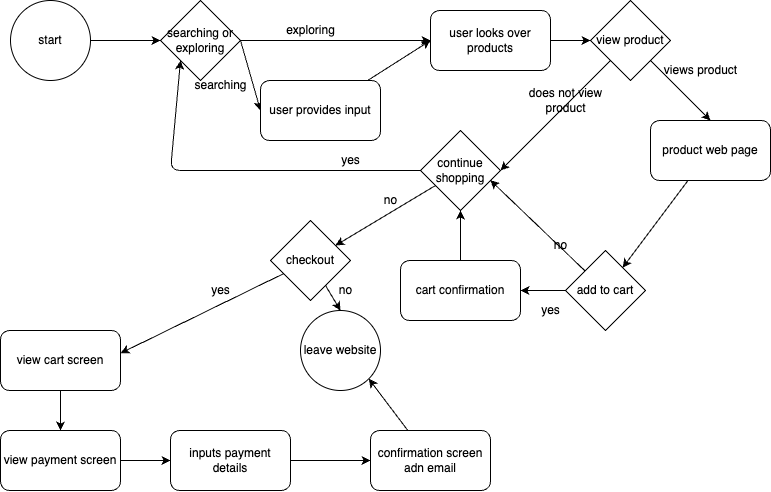

The diagram above was exported from draw.io. Its source (the exported page's mxGraphModel, read from the mxfile embedded in the PNG):
<mxGraphModel dx="1054" dy="663" grid="1" gridSize="10" guides="1" tooltips="1" connect="1" arrows="1" fold="1" page="1" pageScale="1" pageWidth="850" pageHeight="1100" math="0" shadow="0">
  <root>
    <mxCell id="0" />
    <mxCell id="1" parent="0" />
    <mxCell id="5" style="edgeStyle=none;html=1;" edge="1" parent="1" source="2" target="4">
      <mxGeometry relative="1" as="geometry" />
    </mxCell>
    <mxCell id="2" value="start" style="ellipse;whiteSpace=wrap;html=1;" vertex="1" parent="1">
      <mxGeometry x="70" y="70" width="80" height="80" as="geometry" />
    </mxCell>
    <mxCell id="7" style="edgeStyle=none;html=1;" edge="1" parent="1" source="4" target="6">
      <mxGeometry relative="1" as="geometry" />
    </mxCell>
    <mxCell id="10" style="edgeStyle=none;html=1;entryX=0;entryY=0.5;entryDx=0;entryDy=0;" edge="1" parent="1" target="9">
      <mxGeometry relative="1" as="geometry">
        <mxPoint x="300" y="110" as="sourcePoint" />
      </mxGeometry>
    </mxCell>
    <mxCell id="4" value="searching or exploring" style="rhombus;whiteSpace=wrap;html=1;" vertex="1" parent="1">
      <mxGeometry x="220" y="70" width="80" height="80" as="geometry" />
    </mxCell>
    <mxCell id="22" style="edgeStyle=none;html=1;entryX=0;entryY=0.5;entryDx=0;entryDy=0;" edge="1" parent="1" source="6" target="20">
      <mxGeometry relative="1" as="geometry" />
    </mxCell>
    <mxCell id="6" value="user looks over products" style="rounded=1;whiteSpace=wrap;html=1;" vertex="1" parent="1">
      <mxGeometry x="490" y="80" width="120" height="60" as="geometry" />
    </mxCell>
    <mxCell id="8" value="exploring" style="text;html=1;align=center;verticalAlign=middle;resizable=0;points=[];autosize=1;strokeColor=none;fillColor=none;" vertex="1" parent="1">
      <mxGeometry x="335" y="85" width="70" height="30" as="geometry" />
    </mxCell>
    <mxCell id="12" style="edgeStyle=none;html=1;entryX=0;entryY=0.5;entryDx=0;entryDy=0;" edge="1" parent="1" source="9" target="6">
      <mxGeometry relative="1" as="geometry" />
    </mxCell>
    <mxCell id="9" value="user provides input" style="rounded=1;whiteSpace=wrap;html=1;" vertex="1" parent="1">
      <mxGeometry x="320" y="150" width="120" height="60" as="geometry" />
    </mxCell>
    <mxCell id="11" value="searching&lt;br&gt;" style="text;html=1;align=center;verticalAlign=middle;resizable=0;points=[];autosize=1;strokeColor=none;fillColor=none;" vertex="1" parent="1">
      <mxGeometry x="240" y="140" width="80" height="30" as="geometry" />
    </mxCell>
    <mxCell id="31" value="" style="edgeStyle=none;html=1;" edge="1" parent="1" source="13" target="37">
      <mxGeometry relative="1" as="geometry" />
    </mxCell>
    <mxCell id="13" value="cart confirmation&lt;br&gt;" style="rounded=1;whiteSpace=wrap;html=1;" vertex="1" parent="1">
      <mxGeometry x="460" y="330" width="120" height="60" as="geometry" />
    </mxCell>
    <mxCell id="30" style="edgeStyle=none;html=1;" edge="1" parent="1" source="15">
      <mxGeometry relative="1" as="geometry">
        <mxPoint x="580" y="360" as="targetPoint" />
      </mxGeometry>
    </mxCell>
    <mxCell id="34" style="edgeStyle=none;html=1;entryX=0.873;entryY=0.621;entryDx=0;entryDy=0;entryPerimeter=0;" edge="1" parent="1" source="15" target="37">
      <mxGeometry relative="1" as="geometry" />
    </mxCell>
    <mxCell id="15" value="add to cart" style="rhombus;whiteSpace=wrap;html=1;" vertex="1" parent="1">
      <mxGeometry x="625" y="320" width="80" height="80" as="geometry" />
    </mxCell>
    <mxCell id="35" style="edgeStyle=none;html=1;entryX=0;entryY=1;entryDx=0;entryDy=0;exitX=0;exitY=0.5;exitDx=0;exitDy=0;" edge="1" parent="1" source="37" target="4">
      <mxGeometry relative="1" as="geometry">
        <mxPoint x="130" y="210" as="targetPoint" />
        <Array as="points">
          <mxPoint x="230" y="240" />
        </Array>
      </mxGeometry>
    </mxCell>
    <mxCell id="24" style="edgeStyle=none;html=1;entryX=0.5;entryY=0;entryDx=0;entryDy=0;" edge="1" parent="1" source="20" target="23">
      <mxGeometry relative="1" as="geometry" />
    </mxCell>
    <mxCell id="27" style="edgeStyle=none;html=1;entryX=1;entryY=0.5;entryDx=0;entryDy=0;" edge="1" parent="1" source="20" target="37">
      <mxGeometry relative="1" as="geometry">
        <mxPoint x="580" y="260" as="targetPoint" />
      </mxGeometry>
    </mxCell>
    <mxCell id="20" value="view product" style="rhombus;whiteSpace=wrap;html=1;" vertex="1" parent="1">
      <mxGeometry x="650" y="70" width="80" height="80" as="geometry" />
    </mxCell>
    <mxCell id="26" style="edgeStyle=none;html=1;" edge="1" parent="1" source="23" target="15">
      <mxGeometry relative="1" as="geometry" />
    </mxCell>
    <mxCell id="23" value="product web page" style="rounded=1;whiteSpace=wrap;html=1;" vertex="1" parent="1">
      <mxGeometry x="710" y="190" width="120" height="60" as="geometry" />
    </mxCell>
    <mxCell id="25" value="views product" style="text;html=1;align=center;verticalAlign=middle;resizable=0;points=[];autosize=1;strokeColor=none;fillColor=none;" vertex="1" parent="1">
      <mxGeometry x="710" y="125" width="100" height="30" as="geometry" />
    </mxCell>
    <mxCell id="28" value="does not view&lt;br&gt;product" style="text;html=1;align=center;verticalAlign=middle;resizable=0;points=[];autosize=1;strokeColor=none;fillColor=none;" vertex="1" parent="1">
      <mxGeometry x="575" y="150" width="100" height="40" as="geometry" />
    </mxCell>
    <mxCell id="32" value="yes" style="text;html=1;align=center;verticalAlign=middle;resizable=0;points=[];autosize=1;strokeColor=none;fillColor=none;" vertex="1" parent="1">
      <mxGeometry x="590" y="365" width="40" height="30" as="geometry" />
    </mxCell>
    <mxCell id="33" value="no&lt;br&gt;" style="text;html=1;align=center;verticalAlign=middle;resizable=0;points=[];autosize=1;strokeColor=none;fillColor=none;" vertex="1" parent="1">
      <mxGeometry x="600" y="300" width="40" height="30" as="geometry" />
    </mxCell>
    <mxCell id="40" style="edgeStyle=none;html=1;" edge="1" parent="1" source="37" target="38">
      <mxGeometry relative="1" as="geometry" />
    </mxCell>
    <mxCell id="37" value="continue shopping" style="rhombus;whiteSpace=wrap;html=1;glass=0;" vertex="1" parent="1">
      <mxGeometry x="480" y="200" width="80" height="80" as="geometry" />
    </mxCell>
    <mxCell id="43" style="edgeStyle=none;html=1;entryX=0.5;entryY=0;entryDx=0;entryDy=0;" edge="1" parent="1" source="38" target="54">
      <mxGeometry relative="1" as="geometry">
        <mxPoint x="160" y="300" as="targetPoint" />
      </mxGeometry>
    </mxCell>
    <mxCell id="46" style="edgeStyle=none;html=1;entryX=1.001;entryY=0.378;entryDx=0;entryDy=0;entryPerimeter=0;" edge="1" parent="1" source="38" target="45">
      <mxGeometry relative="1" as="geometry" />
    </mxCell>
    <mxCell id="38" value="checkout" style="rhombus;whiteSpace=wrap;html=1;glass=0;" vertex="1" parent="1">
      <mxGeometry x="330" y="290" width="80" height="80" as="geometry" />
    </mxCell>
    <mxCell id="39" value="yes" style="text;html=1;align=center;verticalAlign=middle;resizable=0;points=[];autosize=1;strokeColor=none;fillColor=none;" vertex="1" parent="1">
      <mxGeometry x="390" y="215" width="40" height="30" as="geometry" />
    </mxCell>
    <mxCell id="41" value="no" style="text;html=1;align=center;verticalAlign=middle;resizable=0;points=[];autosize=1;strokeColor=none;fillColor=none;" vertex="1" parent="1">
      <mxGeometry x="430" y="255" width="40" height="30" as="geometry" />
    </mxCell>
    <mxCell id="44" value="no" style="text;html=1;align=center;verticalAlign=middle;resizable=0;points=[];autosize=1;strokeColor=none;fillColor=none;" vertex="1" parent="1">
      <mxGeometry x="385" y="345" width="40" height="30" as="geometry" />
    </mxCell>
    <mxCell id="49" style="edgeStyle=none;html=1;entryX=0.5;entryY=0;entryDx=0;entryDy=0;" edge="1" parent="1" source="45" target="48">
      <mxGeometry relative="1" as="geometry" />
    </mxCell>
    <mxCell id="45" value="view cart screen" style="rounded=1;whiteSpace=wrap;html=1;glass=0;" vertex="1" parent="1">
      <mxGeometry x="60" y="400" width="120" height="60" as="geometry" />
    </mxCell>
    <mxCell id="47" value="yes" style="text;html=1;align=center;verticalAlign=middle;resizable=0;points=[];autosize=1;strokeColor=none;fillColor=none;" vertex="1" parent="1">
      <mxGeometry x="260" y="345" width="40" height="30" as="geometry" />
    </mxCell>
    <mxCell id="51" value="" style="edgeStyle=none;html=1;" edge="1" parent="1" source="48" target="50">
      <mxGeometry relative="1" as="geometry" />
    </mxCell>
    <mxCell id="48" value="view payment screen" style="rounded=1;whiteSpace=wrap;html=1;glass=0;" vertex="1" parent="1">
      <mxGeometry x="60" y="500" width="120" height="60" as="geometry" />
    </mxCell>
    <mxCell id="53" value="" style="edgeStyle=none;html=1;" edge="1" parent="1" source="50" target="52">
      <mxGeometry relative="1" as="geometry" />
    </mxCell>
    <mxCell id="50" value="inputs payment details" style="rounded=1;whiteSpace=wrap;html=1;glass=0;" vertex="1" parent="1">
      <mxGeometry x="230" y="500" width="120" height="60" as="geometry" />
    </mxCell>
    <mxCell id="55" style="edgeStyle=none;html=1;entryX=1;entryY=1;entryDx=0;entryDy=0;" edge="1" parent="1" source="52" target="54">
      <mxGeometry relative="1" as="geometry" />
    </mxCell>
    <mxCell id="52" value="confirmation screen adn email" style="rounded=1;whiteSpace=wrap;html=1;glass=0;" vertex="1" parent="1">
      <mxGeometry x="430" y="500" width="120" height="60" as="geometry" />
    </mxCell>
    <mxCell id="54" value="leave website" style="ellipse;whiteSpace=wrap;html=1;glass=0;" vertex="1" parent="1">
      <mxGeometry x="360" y="380" width="80" height="80" as="geometry" />
    </mxCell>
  </root>
</mxGraphModel>